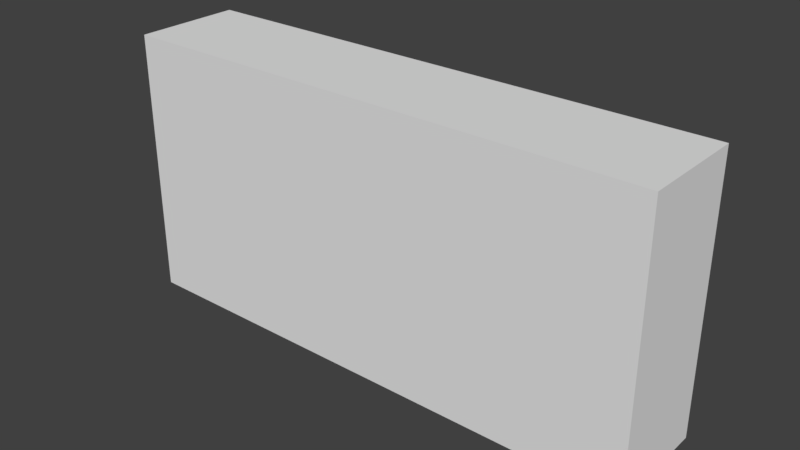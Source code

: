 # Source: platform2.blend  (saved by Blender 2.79.0; exported with 4.5.12 LTS)
import bpy
from mathutils import Matrix  # noqa: F401  (used for matrix-valued properties, if any)

bpy.ops.wm.read_factory_settings(use_empty=True)
scene = bpy.context.scene
scene.name = 'Scene'

# ---- collections
col_collection_1 = bpy.data.collections.new('Collection 1'); scene.collection.children.link(col_collection_1)

# ---- world
world_world = bpy.data.worlds.new('World'); scene.world = world_world
world_world.color = (0.05088, 0.05088, 0.05088)
world_world.use_sun_shadow = False
world_world.sun_shadow_jitter_overblur = 0.0
world_world.cycles.sampling_method = 'MANUAL'

# ---- meshes
me_cube_002 = bpy.data.meshes.new('Cube.002')
me_cube_002.from_pydata([(-1.0, -1.0, -1.0), (-1.0, -1.0, 1.0), (-1.0, 1.0, -1.0), (-1.0, 1.0, 1.0), (1.0, -1.0, -1.0), (1.0, -1.0, 1.0), (1.0, 1.0, -1.0), (1.0, 1.0, 1.0)], [], [(0, 1, 3, 2), (2, 3, 7, 6), (6, 7, 5, 4), (4, 5, 1, 0), (2, 6, 4, 0), (7, 3, 1, 5)])
me_cube_002.use_remesh_preserve_volume = False
me_cube_002.use_remesh_preserve_attributes = False
me_cube_002.use_mirror_vertex_groups = False
me_cube_002.update()

# ---- objects
ob_cube = bpy.data.objects.new('Cube', me_cube_002)

# ---- transforms, parenting, visibility, modifiers, constraints
ob_cube.location = (0.0, 0.0, 0.0)
ob_cube.scale = (1.0, 0.2, 0.5)
ob_cube.lineart.crease_threshold = 0.0

# ---- collection membership
col_collection_1.objects.link(ob_cube)

# ---- scene / render settings (as saved in the file)
scene.frame_start = 1; scene.frame_end = 250; scene.frame_set(1)
scene.render.engine = 'BLENDER_EEVEE_NEXT'
scene.render.resolution_percentage = 50
scene.render.dither_intensity = 0.0
scene.cycles.use_denoising = False
scene.cycles.samples = 128
scene.cycles.sampling_pattern = 'TABULATED_SOBOL'
scene.cycles.use_adaptive_sampling = False
scene.cycles.use_light_tree = False
scene.cycles.blur_glossy = 0.0
scene.cycles.sample_clamp_indirect = 0.0
scene.view_settings.view_transform = 'Standard'
bpy.context.view_layer.update()

# ---- added for rendering (the .blend has no active camera and no usable light): camera, sun
cam_auto = bpy.data.cameras.new('AutoCamera')
cam_auto.lens = 50.0
cam_auto.sensor_width = 36.0
cam_auto.clip_end = 1000.0
ob_auto_camera = bpy.data.objects.new('AutoCamera', cam_auto)
scene.collection.objects.link(ob_auto_camera)
ob_auto_camera.location = (2.10171, -2.52205, 1.68137)
ob_auto_camera.rotation_euler = (1.09748, -7.21219e-08, 0.694738)
scene.camera = ob_auto_camera
light_auto_sun = bpy.data.lights.new('AutoSun', 'SUN')
light_auto_sun.energy = 3.0
light_auto_sun.angle = 0.0523599
ob_auto_sun = bpy.data.objects.new('AutoSun', light_auto_sun)
scene.collection.objects.link(ob_auto_sun)
ob_auto_sun.rotation_euler = (0.872665, 0.174533, 0.523599)
bpy.context.view_layer.update()
